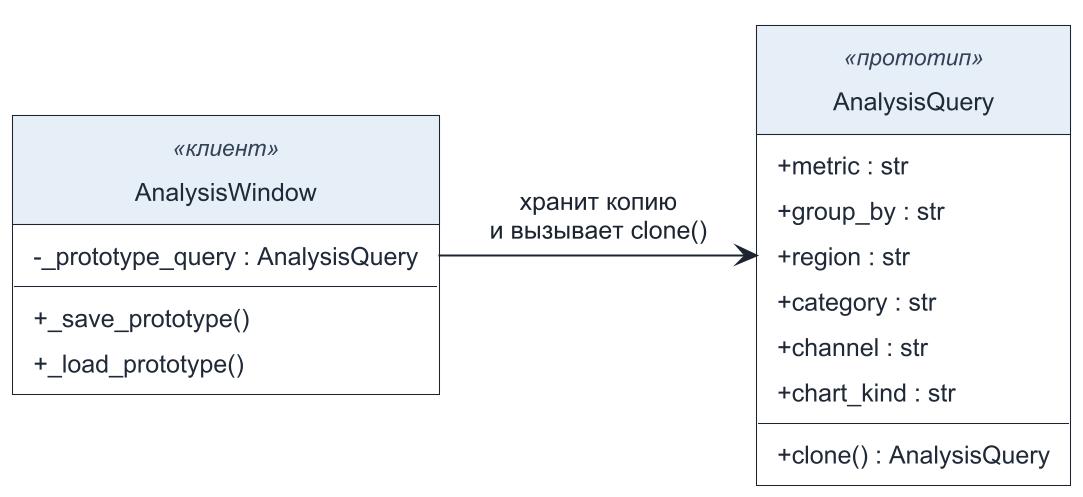

The diagram above was rendered by PlantUML. Its source (embedded in the PNG):
@startuml
!include uml-style.puml
left to right direction

class AnalysisWindow <<клиент>> {
  - _prototype_query : AnalysisQuery
  + _save_prototype()
  + _load_prototype()
}

class AnalysisQuery <<прототип>> {
  + metric : str
  + group_by : str
  + region : str
  + category : str
  + channel : str
  + chart_kind : str
  + clone() : AnalysisQuery
}

AnalysisWindow --> AnalysisQuery : хранит копию\nи вызывает clone()
@enduml